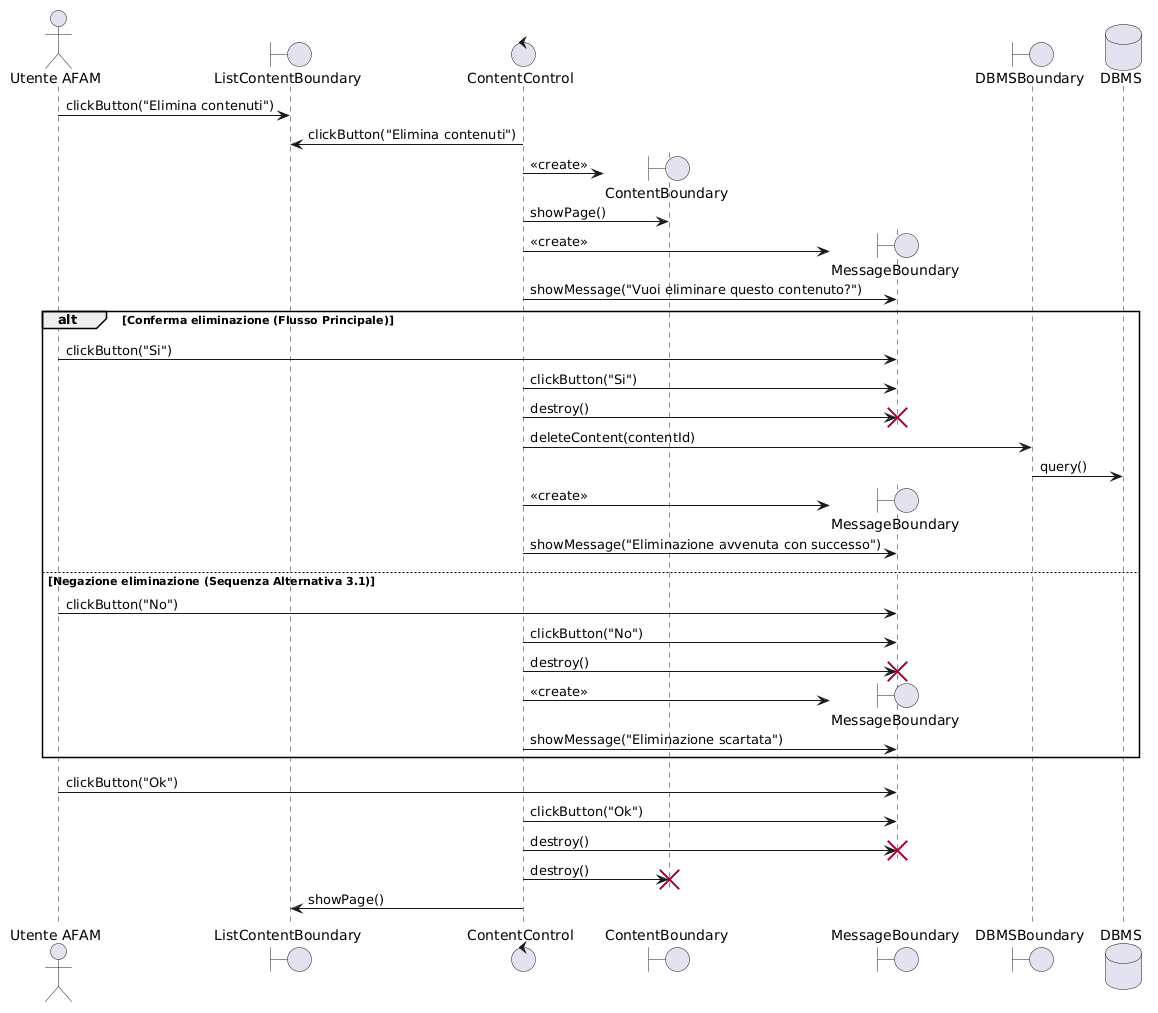

The diagram above was rendered by PlantUML. Its source (embedded in the PNG):
@startuml
!pragma teoz true
<style>
sequenceDiagram {
  participant {
    padding 20
  }
  message {
    MaximumWidth 150
  }
}
</style>

actor "Utente AFAM" as Utente
boundary "ListContentBoundary" as ListB
control "ContentControl" as ContentC
boundary "ContentBoundary" as ViewB
boundary "MessageBoundary" as MsgB
boundary "DBMSBoundary" as DBMSB
database "DBMS" as DB

' 1. L’Utente AFAM clicca il pulsante “Elimina contenuti”.
Utente -> ListB : clickButton("Elimina contenuti")
ContentC -> ListB : clickButton("Elimina contenuti")

' 2. Il sistema mostra a schermo il contenuto.
ContentC -> ViewB ** : <<create>>
ContentC -> ViewB : showPage()

' 3. Il sistema mostra a schermo il messaggio di conferma.
ContentC -> MsgB ** : <<create>>
ContentC -> MsgB : showMessage("Vuoi eliminare questo contenuto?")

alt Conferma eliminazione (Flusso Principale)
    ' 4. L’Utente AFAM preme il pulsante “Si”
    Utente -> MsgB : clickButton("Si")
    ContentC -> MsgB : clickButton("Si")
    
    ' Il Control distrugge il pop-up di conferma
    ContentC -> MsgB !! : destroy()
    
    ' 5. Il sistema interroga il DBMS...
    ContentC -> DBMSB : deleteContent(contentId)
    DBMSB -> DB : query()
    
    ' 6. Il sistema mostra il messaggio di successo.
    ContentC -> MsgB ** : <<create>>
    ContentC -> MsgB : showMessage("Eliminazione avvenuta con successo")

else Negazione eliminazione (Sequenza Alternativa 3.1)
    ' 1. L’Utente AFAM preme il pulsante “No”
    Utente -> MsgB : clickButton("No")
    ContentC -> MsgB : clickButton("No")
    
    ' Il Control distrugge il pop-up di conferma
    ContentC -> MsgB !! : destroy()
    
    ' 2. Il sistema mostra il messaggio di annullamento.
    ContentC -> MsgB ** : <<create>>
    ContentC -> MsgB : showMessage("Eliminazione scartata")
end

' =========================================================
' AZIONI FINALI COMUNI A ENTRAMBI I FLUSSI
' =========================================================

' L’utente preme il pulsante “Ok”
Utente -> MsgB : clickButton("Ok")
ContentC -> MsgB : clickButton("Ok")

' Il Control distrugge il pop-up (successo o scarto) E la pagina del contenuto
ContentC -> MsgB !! : destroy()
ContentC -> ViewB !! : destroy()

' Il sistema mostra la pagina “Visualizza lista contenuti”
ContentC -> ListB : showPage()
@enduml